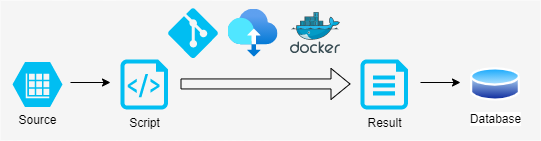

The diagram above was exported from draw.io. Its source (the exported page's mxGraphModel, read from the mxfile embedded in the PNG):
<mxGraphModel dx="1086" dy="806" grid="1" gridSize="10" guides="1" tooltips="1" connect="1" arrows="1" fold="1" page="1" pageScale="1" pageWidth="413" pageHeight="583" math="0" shadow="0">
  <root>
    <mxCell id="z6yIFXPxNoqAQW0ptdJR-0" />
    <mxCell id="z6yIFXPxNoqAQW0ptdJR-1" parent="z6yIFXPxNoqAQW0ptdJR-0" />
    <mxCell id="pZnQTZgq0eVaNc9O-LTE-0" value="" style="rounded=0;whiteSpace=wrap;html=1;fillColor=#f5f5f5;fontColor=#333333;strokeColor=none;" parent="z6yIFXPxNoqAQW0ptdJR-1" vertex="1">
      <mxGeometry x="170" y="60" width="540" height="140" as="geometry" />
    </mxCell>
    <mxCell id="z6yIFXPxNoqAQW0ptdJR-3" value="" style="verticalLabelPosition=bottom;html=1;verticalAlign=top;align=center;strokeColor=none;fillColor=#00BEF2;shape=mxgraph.azure.git_repository;" parent="z6yIFXPxNoqAQW0ptdJR-1" vertex="1">
      <mxGeometry x="337.5" y="67.61" width="50" height="50" as="geometry" />
    </mxCell>
    <mxCell id="z6yIFXPxNoqAQW0ptdJR-4" value="" style="aspect=fixed;html=1;points=[];align=center;image;fontSize=12;image=img/lib/mscae/Docker.svg;fillColor=#00DD00;" parent="z6yIFXPxNoqAQW0ptdJR-1" vertex="1">
      <mxGeometry x="460" y="72.11" width="50" height="41" as="geometry" />
    </mxCell>
    <mxCell id="z6yIFXPxNoqAQW0ptdJR-5" value="Script" style="verticalLabelPosition=bottom;html=1;verticalAlign=top;align=center;strokeColor=none;fillColor=#00BEF2;shape=mxgraph.azure.script_file;pointerEvents=1;" parent="z6yIFXPxNoqAQW0ptdJR-1" vertex="1">
      <mxGeometry x="290" y="118.95" width="47.5" height="50" as="geometry" />
    </mxCell>
    <mxCell id="z6yIFXPxNoqAQW0ptdJR-6" value="" style="shape=flexArrow;endArrow=classic;html=1;" parent="z6yIFXPxNoqAQW0ptdJR-1" edge="1">
      <mxGeometry width="50" height="50" relative="1" as="geometry">
        <mxPoint x="350" y="143.45" as="sourcePoint" />
        <mxPoint x="520" y="143.45" as="targetPoint" />
      </mxGeometry>
    </mxCell>
    <mxCell id="z6yIFXPxNoqAQW0ptdJR-10" value="" style="endArrow=classic;html=1;" parent="z6yIFXPxNoqAQW0ptdJR-1" edge="1">
      <mxGeometry width="50" height="50" relative="1" as="geometry">
        <mxPoint x="590" y="142" as="sourcePoint" />
        <mxPoint x="630" y="142" as="targetPoint" />
      </mxGeometry>
    </mxCell>
    <mxCell id="z6yIFXPxNoqAQW0ptdJR-12" value="" style="endArrow=classic;html=1;entryX=0;entryY=0.5;entryDx=0;entryDy=0;entryPerimeter=0;" parent="z6yIFXPxNoqAQW0ptdJR-1" edge="1">
      <mxGeometry width="50" height="50" relative="1" as="geometry">
        <mxPoint x="240" y="142" as="sourcePoint" />
        <mxPoint x="280" y="142" as="targetPoint" />
      </mxGeometry>
    </mxCell>
    <mxCell id="z6yIFXPxNoqAQW0ptdJR-13" value="" style="aspect=fixed;html=1;points=[];align=center;image;fontSize=12;image=img/lib/azure2/storage/Data_Box.svg;" parent="z6yIFXPxNoqAQW0ptdJR-1" vertex="1">
      <mxGeometry x="397.5" y="68.66" width="50" height="47.89" as="geometry" />
    </mxCell>
    <mxCell id="NCjOUOAunAzZA0U60E7F-0" value="Database" style="aspect=fixed;perimeter=ellipsePerimeter;html=1;align=center;shadow=0;dashed=0;spacingTop=3;image;image=img/lib/active_directory/database.svg;" vertex="1" parent="z6yIFXPxNoqAQW0ptdJR-1">
      <mxGeometry x="640" y="125.43999999999998" width="50" height="37" as="geometry" />
    </mxCell>
    <mxCell id="NCjOUOAunAzZA0U60E7F-1" value="Result" style="verticalLabelPosition=bottom;html=1;verticalAlign=top;align=center;strokeColor=none;fillColor=#00BEF2;shape=mxgraph.azure.cloud_services_configuration_file;pointerEvents=1;" vertex="1" parent="z6yIFXPxNoqAQW0ptdJR-1">
      <mxGeometry x="530" y="118.94999999999999" width="47.5" height="50" as="geometry" />
    </mxCell>
    <mxCell id="NCjOUOAunAzZA0U60E7F-5" value="Source" style="verticalLabelPosition=bottom;html=1;verticalAlign=top;align=center;strokeColor=none;fillColor=#00BEF2;shape=mxgraph.azure.storage_table;" vertex="1" parent="z6yIFXPxNoqAQW0ptdJR-1">
      <mxGeometry x="182" y="121.44999999999999" width="50" height="45" as="geometry" />
    </mxCell>
  </root>
</mxGraphModel>